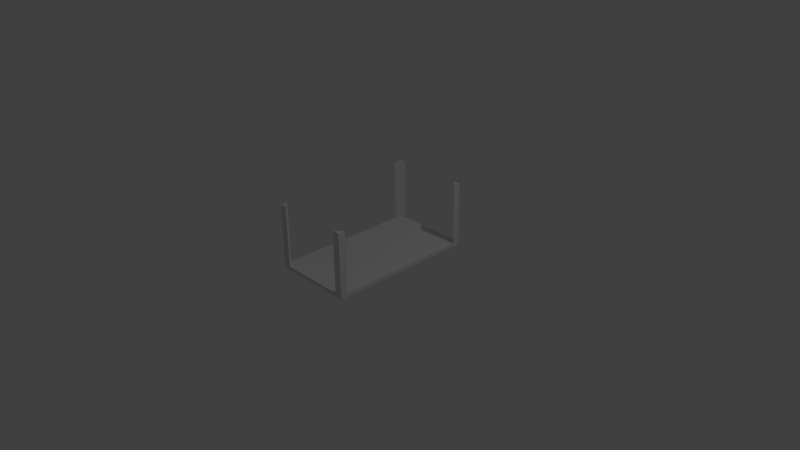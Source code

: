 # Source: table.blend  (saved by Blender 2.75.0; exported with 4.5.12 LTS)
import bpy
from mathutils import Matrix  # noqa: F401  (used for matrix-valued properties, if any)

bpy.ops.wm.read_factory_settings(use_empty=True)
scene = bpy.context.scene
scene.name = 'Scene'

# ---- collections
col_collection_1 = bpy.data.collections.new('Collection 1'); scene.collection.children.link(col_collection_1)

# ---- materials (node trees are filled in below, after node groups)
mat_material = bpy.data.materials.new('Material')
mat_material.alpha_threshold = 0.0
mat_material.use_transparent_shadow = False
mat_material.roughness = 0.5
mat_material.line_color = (0.0, 0.0, 0.0, 1.0)

# ---- material node trees

# ---- world
world_world = bpy.data.worlds.new('World'); scene.world = world_world
world_world.color = (0.05088, 0.05088, 0.05088)
world_world.use_sun_shadow = False
world_world.sun_shadow_jitter_overblur = 0.0
world_world.cycles.sampling_method = 'MANUAL'
world_world.cycles.sample_map_resolution = 256

# ---- cameras
cam_camera = bpy.data.cameras.new('Camera')
cam_camera.clip_end = 100.0
cam_camera.lens = 35.0
cam_camera.sensor_width = 32.0
cam_camera.sensor_height = 18.0
cam_camera.ortho_scale = 7.314
cam_camera.dof.focus_distance = 0.0
cam_camera.dof.aperture_fstop = 128.0

# ---- lights
light_lamp = bpy.data.lights.new('Lamp', 'POINT')
light_lamp.transmission_factor = 0.0
light_lamp.cutoff_distance = 30.0
light_lamp.energy = 100.0
light_lamp.shadow_buffer_clip_start = 1.001
light_lamp.shadow_soft_size = 0.1
light_lamp.shadow_maximum_resolution = 0.006
light_lamp.use_absolute_resolution = True
light_lamp.cycles.use_multiple_importance_sampling = False

# ---- meshes
me_cube = bpy.data.meshes.new('Cube')
me_cube.from_pydata([(1.0, 1.0, -1.0), (1.0, -1.0, -1.0), (-1.0, -1.0, -1.0), (-1.0, 1.0, -1.0), (1.0, 1.0, 1.0), (1.0, -1.0, 1.0), (-1.0, -1.0, 1.0), (-1.0, 1.0, 1.0), (-0.8176, -1.0, 1.0), (-0.8176, 1.0, 1.0), (0.8176, 1.0, 1.0), (0.8176, -1.0, 1.0), (1.0, 0.9, 1.0), (-1.0, 0.9, 1.0), (1.0, -0.9, 1.0), (-1.0, -0.9, 1.0), (-1.0, 0.9, 32.29), (-1.0, 1.0, 32.29), (-0.8176, 1.0, 32.29), (0.8176, 1.0, 32.29), (1.0, 0.9, 32.29), (1.0, -0.9, 32.29), (1.0, -1.0, 32.29), (0.8176, -1.0, 32.29), (-0.8176, -1.0, 32.29), (-1.0, -0.9, 32.29), (-1.0, -1.0, 32.29), (1.0, 1.0, 32.29)], [(8, 9), (10, 11), (12, 13), (14, 15)], [(0, 1, 2, 3), (4, 7, 6, 5), (0, 4, 5, 1), (1, 5, 6, 2), (2, 6, 7, 3), (4, 0, 3, 7), (11, 5, 22, 23), (10, 12, 0), (7, 13, 16, 17), (8, 15, 2), (10, 12, 20, 19), (6, 8, 24, 26), (16, 18, 17), (21, 23, 22), (26, 24, 25), (27, 19, 20), (12, 4, 27, 20), (9, 7, 17, 18), (14, 11, 23, 21), (4, 10, 19, 27), (15, 6, 26, 25), (13, 9, 18, 16), (8, 15, 25, 24), (5, 14, 21, 22)])
me_cube.materials.append(mat_material)
me_cube.use_remesh_preserve_volume = False
me_cube.use_remesh_preserve_attributes = False
me_cube.use_mirror_vertex_groups = False
me_cube.update()

# ---- objects
ob_cube = bpy.data.objects.new('Cube', me_cube)
ob_lamp = bpy.data.objects.new('Lamp', light_lamp)
ob_camera = bpy.data.objects.new('Camera', cam_camera)

# ---- transforms, parenting, visibility, modifiers, constraints
ob_cube.location = (0.0, 0.0, 0.0)
ob_cube.scale = (0.5483, 1.0, 0.02634)
ob_cube.lock_rotations_4d = False
ob_cube.empty_display_type = 'ARROWS'
ob_cube.lineart.crease_threshold = 0.0
ob_lamp.location = (4.076, 1.005, 5.904)
ob_lamp.rotation_euler = (0.6503, 0.05522, 1.866)
ob_lamp.lock_rotations_4d = False
ob_lamp.empty_display_type = 'ARROWS'
ob_lamp.color = (0.0, 0.0, 0.0, 0.0)
ob_lamp.lineart.crease_threshold = 0.0
ob_camera.location = (7.481, -6.508, 5.344)
ob_camera.rotation_euler = (1.109, 0.01082, 0.8149)
ob_camera.lock_rotations_4d = False
ob_camera.empty_display_type = 'ARROWS'
ob_camera.color = (0.0, 0.0, 0.0, 0.0)
ob_camera.display_type = 'WIRE'
ob_camera.lineart.crease_threshold = 0.0

# ---- collection membership
col_collection_1.objects.link(ob_cube)
col_collection_1.objects.link(ob_lamp)
col_collection_1.objects.link(ob_camera)

# ---- scene / render settings (as saved in the file)
scene.camera = ob_camera
scene.frame_start = 1; scene.frame_end = 250; scene.frame_set(1)
scene.render.engine = 'BLENDER_EEVEE_NEXT'
scene.render.resolution_percentage = 50
scene.render.dither_intensity = 0.0
scene.cycles.use_denoising = False
scene.cycles.samples = 10
scene.cycles.sampling_pattern = 'TABULATED_SOBOL'
scene.cycles.light_sampling_threshold = 0.0
scene.cycles.use_adaptive_sampling = False
scene.cycles.use_light_tree = False
scene.cycles.blur_glossy = 0.0
scene.cycles.pixel_filter_type = 'GAUSSIAN'
scene.cycles.sample_clamp_indirect = 0.0
scene.view_settings.view_transform = 'Standard'
bpy.context.view_layer.update()

